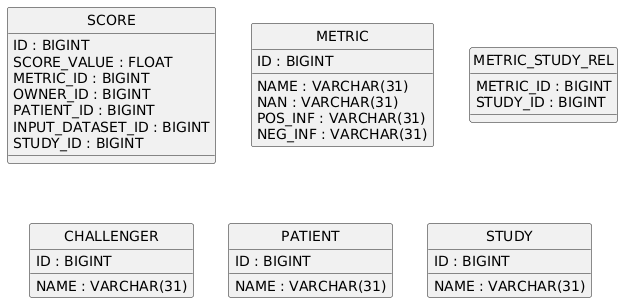

The diagram above was rendered by PlantUML. Its source (embedded in the PNG):
@startuml
hide circle
skinparam linetype ortho

entity "SCORE" as SCORE {
  ID : BIGINT
  SCORE_VALUE : FLOAT
  METRIC_ID : BIGINT
  OWNER_ID : BIGINT
  PATIENT_ID : BIGINT
  INPUT_DATASET_ID : BIGINT
  STUDY_ID : BIGINT
}

entity "METRIC" as METRIC {
  ID : BIGINT
  NAME : VARCHAR(31)
  NAN : VARCHAR(31)
  POS_INF : VARCHAR(31)
  NEG_INF : VARCHAR(31)
}

entity "METRIC_STUDY_REL" as METRIC_STUDY_REL {
  METRIC_ID : BIGINT
  STUDY_ID : BIGINT
}

entity "CHALLENGER" as CHALLENGER {
  ID : BIGINT
  NAME : VARCHAR(31)
}

entity "PATIENT" as PATIENT {
  ID : BIGINT
  NAME : VARCHAR(31)
}

entity "STUDY" as STUDY {
  ID : BIGINT
  NAME : VARCHAR(31)
}

@enduml